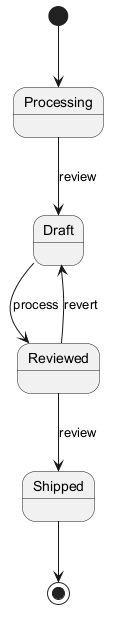

The diagram above was rendered by PlantUML. Its source (embedded in the PNG):
@startuml
skinparam backgroundColor #FFFFFF
skinparam classBackgroundColor #E8F4FA
skinparam classBorderColor #2C7DA0
[*] --> Processing
Processing --> Draft : review
Draft --> Reviewed : process
Reviewed --> Shipped : review
Reviewed --> Draft : revert
Shipped --> [*]
@enduml